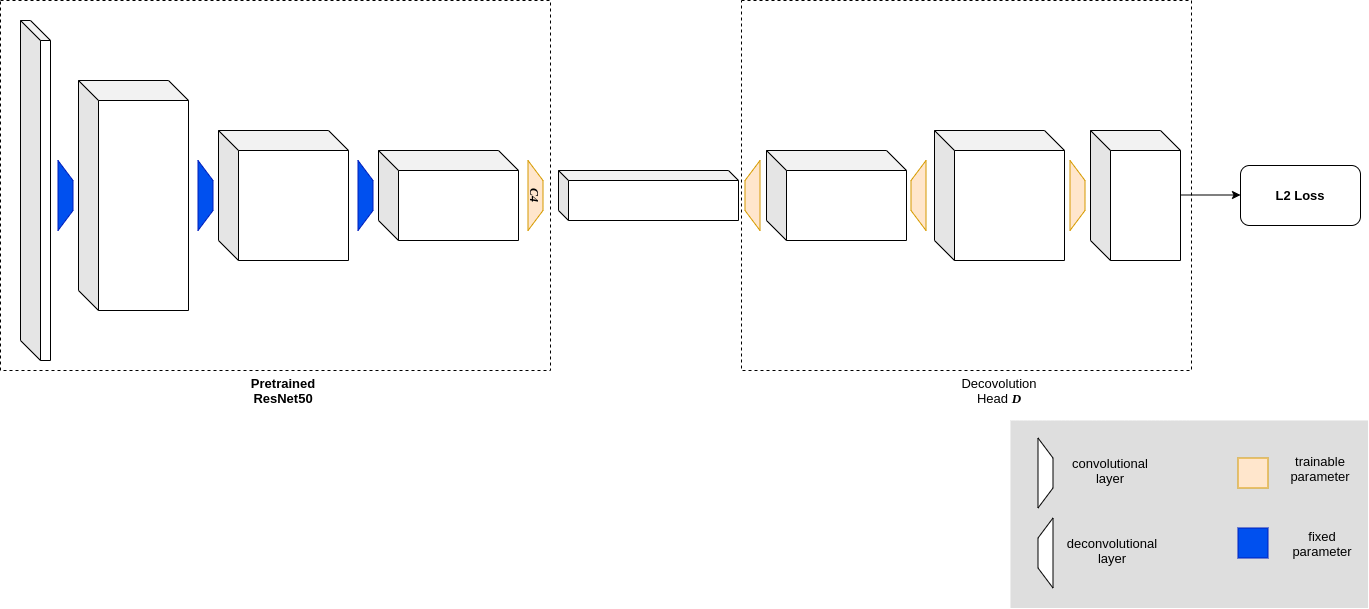

The diagram above was exported from draw.io. Its source (the exported page's mxGraphModel, read from the mxfile embedded in the PNG):
<mxGraphModel dx="2272" dy="714" grid="1" gridSize="10" guides="1" tooltips="1" connect="1" arrows="1" fold="1" page="1" pageScale="1" pageWidth="850" pageHeight="1100" math="0" shadow="0">
  <root>
    <mxCell id="0" />
    <mxCell id="1" parent="0" />
    <mxCell id="lpQL9hksakABnBISKq6W-34" value="" style="rounded=0;whiteSpace=wrap;html=1;fillColor=none;dashed=1;" vertex="1" parent="1">
      <mxGeometry x="-10" y="150" width="550" height="370" as="geometry" />
    </mxCell>
    <mxCell id="lpQL9hksakABnBISKq6W-14" value="" style="shape=cube;whiteSpace=wrap;html=1;boundedLbl=1;backgroundOutline=1;darkOpacity=0.05;darkOpacity2=0.1;" vertex="1" parent="1">
      <mxGeometry x="10" y="170" width="30" height="340" as="geometry" />
    </mxCell>
    <mxCell id="lpQL9hksakABnBISKq6W-15" value="" style="shape=cube;whiteSpace=wrap;html=1;boundedLbl=1;backgroundOutline=1;darkOpacity=0.05;darkOpacity2=0.1;" vertex="1" parent="1">
      <mxGeometry x="68" y="230" width="110" height="230" as="geometry" />
    </mxCell>
    <mxCell id="lpQL9hksakABnBISKq6W-16" value="" style="shape=cube;whiteSpace=wrap;html=1;boundedLbl=1;backgroundOutline=1;darkOpacity=0.05;darkOpacity2=0.1;" vertex="1" parent="1">
      <mxGeometry x="208" y="280" width="130" height="130" as="geometry" />
    </mxCell>
    <mxCell id="lpQL9hksakABnBISKq6W-17" value="" style="shape=cube;whiteSpace=wrap;html=1;boundedLbl=1;backgroundOutline=1;darkOpacity=0.05;darkOpacity2=0.1;" vertex="1" parent="1">
      <mxGeometry x="368" y="300" width="140" height="90" as="geometry" />
    </mxCell>
    <mxCell id="lpQL9hksakABnBISKq6W-18" value="" style="shape=cube;whiteSpace=wrap;html=1;boundedLbl=1;backgroundOutline=1;darkOpacity=0.05;darkOpacity2=0.1;size=10;" vertex="1" parent="1">
      <mxGeometry x="548" y="320" width="180" height="50" as="geometry" />
    </mxCell>
    <mxCell id="lpQL9hksakABnBISKq6W-20" value="" style="shape=cube;whiteSpace=wrap;html=1;boundedLbl=1;backgroundOutline=1;darkOpacity=0.05;darkOpacity2=0.1;" vertex="1" parent="1">
      <mxGeometry x="756" y="300" width="140" height="90" as="geometry" />
    </mxCell>
    <mxCell id="lpQL9hksakABnBISKq6W-22" value="" style="shape=cube;whiteSpace=wrap;html=1;boundedLbl=1;backgroundOutline=1;darkOpacity=0.05;darkOpacity2=0.1;" vertex="1" parent="1">
      <mxGeometry x="924" y="280" width="130" height="130" as="geometry" />
    </mxCell>
    <mxCell id="lpQL9hksakABnBISKq6W-23" value="" style="shape=cube;whiteSpace=wrap;html=1;boundedLbl=1;backgroundOutline=1;darkOpacity=0.05;darkOpacity2=0.1;" vertex="1" parent="1">
      <mxGeometry x="1080" y="280" width="90" height="130" as="geometry" />
    </mxCell>
    <mxCell id="lpQL9hksakABnBISKq6W-25" value="" style="shape=trapezoid;perimeter=trapezoidPerimeter;whiteSpace=wrap;html=1;fixedSize=1;rotation=90;fillColor=#0050ef;strokeColor=#001DBC;fontColor=#ffffff;" vertex="1" parent="1">
      <mxGeometry x="20" y="337.5" width="70" height="15" as="geometry" />
    </mxCell>
    <mxCell id="lpQL9hksakABnBISKq6W-26" value="" style="shape=trapezoid;perimeter=trapezoidPerimeter;whiteSpace=wrap;html=1;fixedSize=1;rotation=90;fillColor=#0050ef;strokeColor=#001DBC;fontColor=#ffffff;" vertex="1" parent="1">
      <mxGeometry x="160" y="337.5" width="70" height="15" as="geometry" />
    </mxCell>
    <mxCell id="lpQL9hksakABnBISKq6W-28" value="" style="shape=trapezoid;perimeter=trapezoidPerimeter;whiteSpace=wrap;html=1;fixedSize=1;rotation=90;fillColor=#0050ef;strokeColor=#001DBC;fontColor=#ffffff;" vertex="1" parent="1">
      <mxGeometry x="320" y="337.5" width="70" height="15" as="geometry" />
    </mxCell>
    <mxCell id="lpQL9hksakABnBISKq6W-29" value="&lt;font face=&quot;Georgia&quot;&gt;&lt;b&gt;&lt;i&gt;C4&lt;/i&gt;&lt;/b&gt;&lt;/font&gt;" style="shape=trapezoid;perimeter=trapezoidPerimeter;whiteSpace=wrap;html=1;fixedSize=1;rotation=90;fillColor=#ffe6cc;strokeColor=#d79b00;" vertex="1" parent="1">
      <mxGeometry x="490" y="337.5" width="70" height="15" as="geometry" />
    </mxCell>
    <mxCell id="lpQL9hksakABnBISKq6W-30" value="" style="shape=trapezoid;perimeter=trapezoidPerimeter;whiteSpace=wrap;html=1;fixedSize=1;rotation=-90;fillColor=#ffe6cc;strokeColor=#d79b00;" vertex="1" parent="1">
      <mxGeometry x="707" y="337.5" width="70" height="15" as="geometry" />
    </mxCell>
    <mxCell id="lpQL9hksakABnBISKq6W-31" value="" style="shape=trapezoid;perimeter=trapezoidPerimeter;whiteSpace=wrap;html=1;fixedSize=1;rotation=-90;fillColor=#ffe6cc;strokeColor=#d79b00;" vertex="1" parent="1">
      <mxGeometry x="873" y="337.5" width="70" height="15" as="geometry" />
    </mxCell>
    <mxCell id="lpQL9hksakABnBISKq6W-32" value="" style="shape=trapezoid;perimeter=trapezoidPerimeter;whiteSpace=wrap;html=1;fixedSize=1;rotation=90;fillColor=#ffe6cc;strokeColor=#d79b00;" vertex="1" parent="1">
      <mxGeometry x="1032" y="337.5" width="70" height="15" as="geometry" />
    </mxCell>
    <mxCell id="lpQL9hksakABnBISKq6W-35" value="Pretrained ResNet50" style="text;html=1;strokeColor=none;fillColor=none;align=center;verticalAlign=middle;whiteSpace=wrap;rounded=0;dashed=1;fontStyle=1;fontSize=13;" vertex="1" parent="1">
      <mxGeometry x="253" y="530" width="40" height="20" as="geometry" />
    </mxCell>
    <mxCell id="lpQL9hksakABnBISKq6W-36" value="" style="rounded=0;whiteSpace=wrap;html=1;fillColor=none;dashed=1;" vertex="1" parent="1">
      <mxGeometry x="731" y="150" width="450" height="370" as="geometry" />
    </mxCell>
    <mxCell id="lpQL9hksakABnBISKq6W-39" value="&lt;span style=&quot;font-weight: normal&quot;&gt;Decovolution&lt;br&gt;Head&lt;/span&gt; &lt;font face=&quot;Georgia&quot;&gt;&lt;i&gt;D&lt;/i&gt;&lt;/font&gt;" style="text;html=1;strokeColor=none;fillColor=none;align=center;verticalAlign=middle;whiteSpace=wrap;rounded=0;dashed=1;fontStyle=1;fontSize=13;" vertex="1" parent="1">
      <mxGeometry x="969" y="530" width="40" height="20" as="geometry" />
    </mxCell>
    <mxCell id="lpQL9hksakABnBISKq6W-41" value="" style="endArrow=classic;html=1;fontSize=13;" edge="1" parent="1">
      <mxGeometry width="50" height="50" relative="1" as="geometry">
        <mxPoint x="1170" y="344.5" as="sourcePoint" />
        <mxPoint x="1230" y="344.5" as="targetPoint" />
      </mxGeometry>
    </mxCell>
    <mxCell id="lpQL9hksakABnBISKq6W-42" value="&lt;b&gt;L2 Loss&lt;/b&gt;" style="rounded=1;whiteSpace=wrap;html=1;fontSize=13;" vertex="1" parent="1">
      <mxGeometry x="1230" y="315" width="120" height="60" as="geometry" />
    </mxCell>
    <mxCell id="lpQL9hksakABnBISKq6W-54" value="" style="group" vertex="1" connectable="0" parent="1">
      <mxGeometry x="1027.5" y="587.5" width="330" height="170" as="geometry" />
    </mxCell>
    <mxCell id="lpQL9hksakABnBISKq6W-58" value="" style="whiteSpace=wrap;html=1;fillColor=#DEDEDE;fontSize=13;strokeColor=none;" vertex="1" parent="lpQL9hksakABnBISKq6W-54">
      <mxGeometry x="-27.5" y="-17.5" width="357.5" height="187.5" as="geometry" />
    </mxCell>
    <mxCell id="lpQL9hksakABnBISKq6W-43" value="" style="shape=trapezoid;perimeter=trapezoidPerimeter;whiteSpace=wrap;html=1;fixedSize=1;rotation=90;" vertex="1" parent="lpQL9hksakABnBISKq6W-54">
      <mxGeometry x="-27.5" y="27.5" width="70" height="15" as="geometry" />
    </mxCell>
    <mxCell id="lpQL9hksakABnBISKq6W-45" value="convolutional layer" style="text;html=1;strokeColor=none;fillColor=none;align=center;verticalAlign=middle;whiteSpace=wrap;rounded=0;fontSize=13;" vertex="1" parent="lpQL9hksakABnBISKq6W-54">
      <mxGeometry x="52.5" y="22.5" width="40" height="20" as="geometry" />
    </mxCell>
    <mxCell id="lpQL9hksakABnBISKq6W-55" value="" style="group" vertex="1" connectable="0" parent="1">
      <mxGeometry x="1027.5" y="667.5" width="94.5" height="70" as="geometry" />
    </mxCell>
    <mxCell id="lpQL9hksakABnBISKq6W-44" value="" style="shape=trapezoid;perimeter=trapezoidPerimeter;whiteSpace=wrap;html=1;fixedSize=1;rotation=-90;" vertex="1" parent="lpQL9hksakABnBISKq6W-55">
      <mxGeometry x="-27.5" y="27.5" width="70" height="15" as="geometry" />
    </mxCell>
    <mxCell id="lpQL9hksakABnBISKq6W-46" value="deconvolutional&lt;br&gt;layer" style="text;html=1;strokeColor=none;fillColor=none;align=center;verticalAlign=middle;whiteSpace=wrap;rounded=0;fontSize=13;" vertex="1" parent="lpQL9hksakABnBISKq6W-55">
      <mxGeometry x="54.5" y="22.5" width="40" height="20" as="geometry" />
    </mxCell>
    <mxCell id="lpQL9hksakABnBISKq6W-56" value="" style="group" vertex="1" connectable="0" parent="1">
      <mxGeometry x="1227.5" y="607.5" width="102" height="30" as="geometry" />
    </mxCell>
    <mxCell id="lpQL9hksakABnBISKq6W-48" value="" style="whiteSpace=wrap;html=1;aspect=fixed;fillColor=#ffe6cc;fontSize=13;strokeColor=#d79b00;" vertex="1" parent="lpQL9hksakABnBISKq6W-56">
      <mxGeometry width="30" height="30" as="geometry" />
    </mxCell>
    <mxCell id="lpQL9hksakABnBISKq6W-49" value="trainable parameter" style="text;html=1;strokeColor=none;fillColor=none;align=center;verticalAlign=middle;whiteSpace=wrap;rounded=0;fontSize=13;" vertex="1" parent="lpQL9hksakABnBISKq6W-56">
      <mxGeometry x="62" width="40" height="20" as="geometry" />
    </mxCell>
    <mxCell id="lpQL9hksakABnBISKq6W-57" value="" style="group" vertex="1" connectable="0" parent="1">
      <mxGeometry x="1227.5" y="677.5" width="104" height="30" as="geometry" />
    </mxCell>
    <mxCell id="lpQL9hksakABnBISKq6W-50" value="" style="whiteSpace=wrap;html=1;aspect=fixed;fillColor=#0050ef;fontSize=13;strokeColor=#001DBC;fontColor=#ffffff;" vertex="1" parent="lpQL9hksakABnBISKq6W-57">
      <mxGeometry width="30" height="30" as="geometry" />
    </mxCell>
    <mxCell id="lpQL9hksakABnBISKq6W-51" value="fixed&lt;br&gt;parameter" style="text;html=1;strokeColor=none;fillColor=none;align=center;verticalAlign=middle;whiteSpace=wrap;rounded=0;fontSize=13;" vertex="1" parent="lpQL9hksakABnBISKq6W-57">
      <mxGeometry x="64" y="5" width="40" height="20" as="geometry" />
    </mxCell>
  </root>
</mxGraphModel>